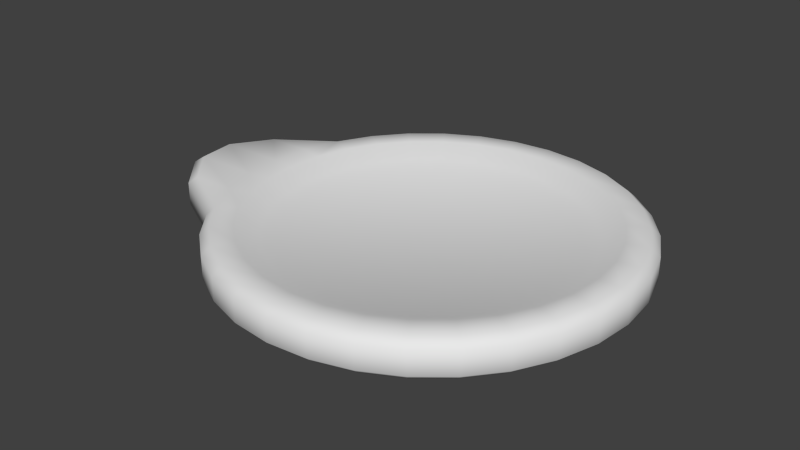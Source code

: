 # Source: platform2.blend  (saved by Blender 2.69.0; exported with 4.5.12 LTS)
import bpy
from mathutils import Matrix  # noqa: F401  (used for matrix-valued properties, if any)

bpy.ops.wm.read_factory_settings(use_empty=True)
scene = bpy.context.scene
scene.name = 'Scene'

# ---- collections
col_collection_1 = bpy.data.collections.new('Collection 1'); scene.collection.children.link(col_collection_1)

# ---- world
world_world = bpy.data.worlds.new('World'); scene.world = world_world
world_world.color = (0.05088, 0.05088, 0.05088)
world_world.use_sun_shadow = False
world_world.sun_shadow_jitter_overblur = 0.0
world_world.cycles.sampling_method = 'MANUAL'
world_world.cycles.sample_map_resolution = 256

# ---- meshes
me_cylinder = bpy.data.meshes.new('Cylinder')
me_cylinder.from_pydata([(0.0, -1.0, -10.0), (0.0, 1.0, -10.0), (1.951, -1.0, -9.808), (1.951, 1.0, -9.808), (3.827, -1.0, -9.239), (3.827, 1.0, -9.239), (5.556, -1.0, -8.315), (5.556, 1.0, -8.315), (7.071, -1.0, -7.071), (7.071, 1.0, -7.071), (8.315, -1.0, -5.556), (8.315, 1.0, -5.556), (9.239, -1.0, -3.827), (9.239, 1.0, -3.827), (9.808, -1.0, -1.951), (9.808, 1.0, -1.951), (10.0, -1.0, -3.536e-07), (10.0, 1.0, -1.156e-06), (9.808, -1.0, 1.951), (9.808, 1.0, 1.951), (9.239, -1.0, 3.827), (9.239, 1.0, 3.827), (8.315, -1.0, 5.556), (8.315, 1.0, 5.556), (7.071, -1.0, 7.071), (7.071, 1.0, 7.071), (5.556, -1.0, 8.315), (5.556, 1.0, 8.315), (3.827, -1.0, 9.239), (3.827, 1.0, 9.239), (1.951, -1.0, 9.808), (1.951, 1.0, 9.808), (-3.258e-06, -1.0, 10.0), (-3.258e-06, 1.0, 10.0), (-1.951, -1.0, 9.808), (-1.951, 1.0, 9.808), (-3.827, -1.0, 9.239), (-3.827, 1.0, 9.239), (-5.556, -1.0, 8.315), (-5.556, 1.0, 8.315), (-7.071, -1.0, 7.071), (-7.071, 1.0, 7.071), (-8.315, 1.0, 5.556), (-9.239, -1.0, 3.827), (-9.239, 1.0, 3.827), (-9.808, -1.0, 1.951), (-9.808, 1.0, 1.951), (-10.0, -1.0, -9.255e-06), (-10.0, 1.0, -1.006e-05), (-9.808, -1.0, -1.951), (-9.808, 1.0, -1.951), (-9.239, 1.0, -3.827), (-8.315, -1.0, -5.556), (-8.315, 1.0, -5.556), (-7.071, -1.0, -7.071), (-7.071, 1.0, -7.071), (-5.556, -1.0, -8.315), (-5.556, 1.0, -8.315), (-3.827, -1.0, -9.239), (-3.827, 1.0, -9.239), (-1.951, -1.0, -9.808), (-1.951, 1.0, -9.808), (-8.315, -1.0, 5.556), (-11.48, -1.0, 3.904), (-11.48, 1.0, 3.904), (-13.16, -1.0, 2.028), (-13.16, 1.0, 2.028), (-13.35, -1.0, 0.0773), (-13.35, 1.0, 0.0773), (-12.04, -1.0, -1.874), (-12.04, 1.0, -1.874), (-9.239, -1.0, -3.827), (1.216e-07, 1.0, -8.882), (1.733, 1.0, -8.711), (3.399, 1.0, -8.206), (4.934, 1.0, -7.385), (6.28, 1.0, -6.28), (7.385, 1.0, -4.934), (8.206, 1.0, -3.399), (8.711, 1.0, -1.733), (8.882, 1.0, -1.442e-06), (8.711, 1.0, 1.733), (8.206, 1.0, 3.399), (7.385, 1.0, 4.934), (6.28, 1.0, 6.28), (4.934, 1.0, 7.385), (3.399, 1.0, 8.206), (1.733, 1.0, 8.711), (-2.772e-06, 1.0, 8.882), (-1.733, 1.0, 8.711), (-3.399, 1.0, 8.206), (-4.934, 1.0, 7.385), (-6.28, 1.0, 6.28), (-7.385, 1.0, 4.934), (-8.206, 1.0, 3.399), (-8.711, 1.0, 1.733), (-8.882, 1.0, -9.347e-06), (-8.711, 1.0, -1.733), (-8.206, 1.0, -3.399), (-7.385, 1.0, -4.934), (-6.28, 1.0, -6.28), (-4.934, 1.0, -7.385), (-3.399, 1.0, -8.206), (-1.733, 1.0, -8.711), (2.557e-07, 0.4025, -7.781), (1.518, 0.4025, -7.631), (2.978, 0.4025, -7.189), (4.323, 0.4025, -6.469), (5.502, 0.4025, -5.502), (6.469, 0.4025, -4.323), (7.189, 0.4025, -2.978), (7.631, 0.4025, -1.518), (7.781, 0.4025, -1.465e-06), (7.631, 0.4025, 1.518), (7.189, 0.4025, 2.978), (6.469, 0.4025, 4.323), (5.502, 0.4025, 5.502), (4.323, 0.4025, 6.469), (2.978, 0.4025, 7.189), (1.518, 0.4025, 7.631), (-2.28e-06, 0.4025, 7.781), (-1.518, 0.4025, 7.631), (-2.978, 0.4025, 7.189), (-4.323, 0.4025, 6.469), (-5.502, 0.4025, 5.502), (-6.469, 0.4025, 4.323), (-7.189, 0.4025, 2.978), (-7.631, 0.4025, 1.518), (-7.781, 0.4025, -8.39e-06), (-7.631, 0.4025, -1.518), (-7.189, 0.4025, -2.978), (-6.469, 0.4025, -4.323), (-5.502, 0.4025, -5.502), (-4.323, 0.4025, -6.469), (-2.978, 0.4025, -7.189), (-1.518, 0.4025, -7.631), (0.01611, -0.5853, -10.46), (0.01611, 0.5853, -10.46), (2.057, -0.5853, -10.26), (2.057, 0.5853, -10.26), (4.02, -0.5853, -9.666), (4.02, 0.5853, -9.666), (5.828, -0.5853, -8.699), (5.828, 0.5853, -8.699), (7.414, -0.5853, -7.398), (7.414, 0.5853, -7.398), (8.715, -0.5853, -5.813), (8.715, 0.5853, -5.813), (9.681, -0.5853, -4.004), (9.681, 0.5853, -4.004), (10.28, -0.5853, -2.041), (10.28, 0.5853, -2.041), (10.48, -0.5853, -0.0004465), (10.48, 0.5853, -0.000447), (10.28, -0.5853, 2.041), (10.28, 0.5853, 2.041), (9.681, -0.5853, 4.003), (9.681, 0.5853, 4.003), (8.715, -0.5853, 5.812), (8.715, 0.5853, 5.812), (7.414, -0.5853, 7.397), (7.414, 0.5853, 7.397), (5.828, -0.5853, 8.698), (5.828, 0.5853, 8.698), (4.02, -0.5853, 9.665), (4.02, 0.5853, 9.665), (2.057, -0.5853, 10.26), (2.057, 0.5853, 10.26), (0.01611, -0.5853, 10.46), (0.01611, 0.5853, 10.46), (-2.025, -0.5853, 10.26), (-2.025, 0.5853, 10.26), (-3.987, -0.5853, 9.665), (-3.987, 0.5853, 9.665), (-5.796, -0.5853, 8.698), (-5.796, 0.5853, 8.698), (-7.381, -0.5853, 7.397), (-7.381, 0.5853, 7.397), (-8.682, 0.5853, 5.812), (-9.649, 0.5853, -4.004), (-8.682, -0.5853, -5.813), (-8.682, 0.5853, -5.813), (-7.381, -0.5853, -7.398), (-7.381, 0.5853, -7.398), (-5.796, -0.5853, -8.699), (-5.796, 0.5853, -8.699), (-3.987, -0.5853, -9.666), (-3.987, 0.5853, -9.666), (-2.025, -0.5853, -10.26), (-2.025, 0.5853, -10.26), (-8.682, -0.5853, 5.812), (-11.99, -0.5853, 4.084), (-11.99, 0.5853, 4.084), (-13.75, -0.5853, 2.121), (-13.75, 0.5853, 2.121), (-13.95, -0.5853, 0.08042), (-13.95, 0.5853, 0.08042), (-12.58, -0.5853, -1.961), (-12.58, 0.5853, -1.961), (-9.649, -0.5853, -4.004)], [], [(15, 17, 153, 151), (68, 70, 198, 196), (5, 7, 143, 141), (36, 34, 170, 172), (2, 0, 136, 138), (54, 52, 180, 182), (26, 24, 160, 162), (52, 71, 199, 180), (39, 41, 177, 175), (16, 14, 150, 152), (69, 67, 195, 197), (29, 31, 167, 165), (6, 4, 140, 142), (57, 59, 187, 185), (19, 21, 157, 155), (9, 11, 147, 145), (63, 62, 190, 191), (40, 38, 174, 176), (58, 56, 184, 186), (30, 28, 164, 166), (49, 47, 67, 69), (48, 50, 70, 68), (20, 18, 154, 156), (61, 1, 137, 189), (33, 35, 171, 169), (53, 51, 98, 99), (10, 8, 144, 146), (51, 53, 181, 179), (23, 25, 161, 159), (13, 15, 151, 149), (66, 68, 196, 194), (46, 48, 68, 66), (47, 45, 65, 67), (44, 46, 66, 64), (45, 43, 63, 65), (3, 5, 141, 139), (71, 49, 69), (50, 51, 70), (0, 60, 188, 136), (0, 2, 4, 6, 8, 10, 12, 14, 16, 18, 20, 22, 24, 26, 28, 30, 32, 34, 36, 38, 40, 62, 43, 45, 47, 49, 71, 52, 54, 56, 58, 60), (34, 32, 168, 170), (24, 22, 158, 160), (42, 44, 64), (43, 62, 63), (97, 96, 128, 129), (42, 41, 92, 93), (35, 33, 88, 89), (13, 11, 77, 78), (59, 57, 101, 102), (50, 48, 96, 97), (41, 39, 91, 92), (19, 17, 80, 81), (48, 46, 95, 96), (25, 23, 83, 84), (9, 7, 75, 76), (31, 29, 86, 87), (55, 53, 99, 100), (37, 35, 89, 90), (15, 13, 78, 79), (61, 59, 102, 103), (44, 42, 93, 94), (21, 19, 81, 82), (51, 50, 97, 98), (5, 3, 73, 74), (27, 25, 84, 85), (11, 9, 76, 77), (33, 31, 87, 88), (57, 55, 100, 101), (39, 37, 90, 91), (3, 1, 72, 73), (17, 15, 79, 80), (1, 61, 103, 72), (46, 44, 94, 95), (23, 21, 82, 83), (7, 5, 74, 75), (29, 27, 85, 86), (105, 104, 135, 134, 133, 132, 131, 130, 129, 128, 127, 126, 125, 124, 123, 122, 121, 120, 119, 118, 117, 116, 115, 114, 113, 112, 111, 110, 109, 108, 107, 106), (75, 74, 106, 107), (86, 85, 117, 118), (95, 94, 126, 127), (73, 72, 104, 105), (84, 83, 115, 116), (72, 103, 135, 104), (93, 92, 124, 125), (82, 81, 113, 114), (102, 101, 133, 134), (91, 90, 122, 123), (80, 79, 111, 112), (100, 99, 131, 132), (89, 88, 120, 121), (78, 77, 109, 110), (98, 97, 129, 130), (76, 75, 107, 108), (87, 86, 118, 119), (96, 95, 127, 128), (74, 73, 105, 106), (85, 84, 116, 117), (94, 93, 125, 126), (83, 82, 114, 115), (103, 102, 134, 135), (92, 91, 123, 124), (81, 80, 112, 113), (101, 100, 132, 133), (90, 89, 121, 122), (79, 78, 110, 111), (99, 98, 130, 131), (77, 76, 108, 109), (88, 87, 119, 120), (136, 137, 139, 138), (138, 139, 141, 140), (140, 141, 143, 142), (142, 143, 145, 144), (144, 145, 147, 146), (146, 147, 149, 148), (148, 149, 151, 150), (150, 151, 153, 152), (152, 153, 155, 154), (154, 155, 157, 156), (156, 157, 159, 158), (158, 159, 161, 160), (160, 161, 163, 162), (162, 163, 165, 164), (164, 165, 167, 166), (166, 167, 169, 168), (168, 169, 171, 170), (170, 171, 173, 172), (172, 173, 175, 174), (174, 175, 177, 176), (180, 181, 183, 182), (182, 183, 185, 184), (184, 185, 187, 186), (188, 189, 137, 136), (186, 187, 189, 188), (191, 192, 194, 193), (193, 194, 196, 195), (195, 196, 198, 197), (176, 177, 178, 190), (199, 179, 181, 180), (190, 178, 192, 191), (197, 198, 179, 199), (42, 64, 192, 178), (1, 3, 139, 137), (25, 27, 163, 161), (53, 55, 183, 181), (65, 63, 191, 193), (12, 10, 146, 148), (35, 37, 173, 171), (22, 20, 156, 158), (32, 30, 166, 168), (60, 58, 186, 188), (41, 42, 178, 177), (70, 51, 179, 198), (64, 66, 194, 192), (11, 13, 149, 147), (62, 40, 176, 190), (21, 23, 159, 157), (31, 33, 169, 167), (59, 61, 189, 187), (8, 6, 142, 144), (71, 69, 197, 199), (18, 16, 152, 154), (28, 26, 162, 164), (56, 54, 182, 184), (38, 36, 172, 174), (7, 9, 145, 143), (17, 19, 155, 153), (4, 2, 138, 140), (27, 29, 165, 163), (55, 57, 185, 183), (67, 65, 193, 195), (14, 12, 148, 150), (37, 39, 175, 173)])
me_cylinder.polygons.foreach_set('use_smooth', [True] * 172)
_uv = me_cylinder.uv_layers.new(name='UVMap')
_uv.uv.foreach_set('vector', [0.8988, 0.2951, 0.8496, 0.2264, 0.8651, 0.2128, 0.9166, 0.2847, 0.09074, 0.8873, 0.1884, 0.9134, 0.1734, 0.9316, 0.0712, 0.9042, 0.912, 0.7012, 0.9418, 0.6221, 0.9616, 0.6268, 0.9304, 0.7095, 0.6228, 0.9326, 0.7027, 0.9033, 0.712, 0.9209, 0.6284, 0.9515, 0.3253, 0.1216, 0.2527, 0.1659, 0.2411, 0.1495, 0.3171, 0.1031, 0.08419, 0.4522, 0.0807, 0.5372, 0.06125, 0.5379, 0.0649, 0.449, 0.9238, 0.6553, 0.9438, 0.5727, 0.9642, 0.575, 0.9432, 0.6615, 0.0807, 0.5372, 0.09386, 0.6213, 0.07501, 0.6259, 0.06125, 0.5379, 0.1093, 0.3989, 0.09548, 0.4823, 0.07616, 0.4805, 0.09057, 0.3933, 0.8605, 0.2511, 0.8028, 0.1885, 0.8167, 0.1731, 0.877, 0.2386, 0.0477, 0.7623, 0.05348, 0.864, 0.03277, 0.8797, 0.02672, 0.7734, 0.3871, 0.1024, 0.3101, 0.1372, 0.3007, 0.1196, 0.3812, 0.0831, 0.4892, 0.07915, 0.4051, 0.09231, 0.4007, 0.07248, 0.4886, 0.05871, 0.5817, 0.9378, 0.664, 0.9186, 0.6709, 0.937, 0.5849, 0.9571, 0.7879, 0.1686, 0.7162, 0.124, 0.7255, 0.1057, 0.8006, 0.1524, 0.9556, 0.5388, 0.9528, 0.4543, 0.9731, 0.4513, 0.976, 0.5396, 0.2184, 0.9476, 0.3711, 0.9222, 0.365, 0.9407, 0.2053, 0.9672, 0.4538, 0.9422, 0.5388, 0.9457, 0.5405, 0.9653, 0.4515, 0.9616, 0.14, 0.2923, 0.1042, 0.3695, 0.08583, 0.3625, 0.1232, 0.2817, 0.8379, 0.8013, 0.888, 0.7325, 0.9058, 0.7423, 0.8534, 0.8142, 0.1232, 0.7011, 0.1675, 0.7738, 0.05348, 0.864, 0.0477, 0.7623, 0.2015, 0.7946, 0.2631, 0.8524, 0.1884, 0.9134, 0.09074, 0.8873, 0.9341, 0.4036, 0.9048, 0.3237, 0.9234, 0.3146, 0.954, 0.3981, 0.741, 0.8838, 0.8096, 0.8346, 0.8233, 0.8491, 0.7514, 0.9006, 0.2414, 0.1864, 0.1836, 0.2481, 0.1684, 0.2355, 0.2288, 0.171, 0.4139, 0.9268, 0.3349, 0.897, 0.3562, 0.8538, 0.4264, 0.8802, 0.6569, 0.1026, 0.5742, 0.08264, 0.5775, 0.06237, 0.664, 0.0833, 0.3349, 0.897, 0.4139, 0.9268, 0.4093, 0.9456, 0.3266, 0.9144, 0.6371, 0.09423, 0.5538, 0.08046, 0.5556, 0.06016, 0.6428, 0.07457, 0.9337, 0.372, 0.8988, 0.2951, 0.9166, 0.2847, 0.953, 0.3652, 0.04154, 0.8186, 0.09074, 0.8873, 0.0712, 0.9042, 0.01973, 0.8324, 0.1523, 0.7259, 0.2015, 0.7946, 0.09074, 0.8873, 0.04154, 0.8186, 0.1675, 0.7738, 0.2251, 0.8363, 0.1111, 0.9265, 0.05348, 0.864, 0.1174, 0.649, 0.1523, 0.7259, 0.04154, 0.8186, 0.04273, 0.71, 0.2251, 0.8363, 0.2939, 0.8865, 0.2184, 0.9476, 0.1111, 0.9265, 0.8674, 0.7729, 0.912, 0.7012, 0.9304, 0.7095, 0.8837, 0.7846, 0.09386, 0.6213, 0.1232, 0.7011, 0.0477, 0.7623, 0.2631, 0.8524, 0.3349, 0.897, 0.1884, 0.9134, 0.2527, 0.1659, 0.1901, 0.2236, 0.1757, 0.2098, 0.2411, 0.1495, 0.2527, 0.1659, 0.3253, 0.1216, 0.4051, 0.09231, 0.4892, 0.07915, 0.5742, 0.08264, 0.6569, 0.1026, 0.7341, 0.1384, 0.8028, 0.1885, 0.8605, 0.2511, 0.9048, 0.3237, 0.9341, 0.4036, 0.9473, 0.4877, 0.9438, 0.5727, 0.9238, 0.6553, 0.888, 0.7325, 0.8379, 0.8013, 0.7753, 0.8589, 0.7027, 0.9033, 0.6228, 0.9326, 0.5388, 0.9457, 0.4538, 0.9422, 0.3711, 0.9222, 0.2939, 0.8865, 0.2251, 0.8363, 0.1675, 0.7738, 0.1232, 0.7011, 0.09386, 0.6213, 0.0807, 0.5372, 0.08419, 0.4522, 0.1042, 0.3695, 0.14, 0.2923, 0.1901, 0.2236, 0.7027, 0.9033, 0.7753, 0.8589, 0.7879, 0.8745, 0.712, 0.9209, 0.9438, 0.5727, 0.9473, 0.4877, 0.9678, 0.4861, 0.9642, 0.575, 0.09823, 0.5667, 0.1174, 0.649, 0.04273, 0.71, 0.2939, 0.8865, 0.3711, 0.9222, 0.2184, 0.9476, 0.2925, 0.8142, 0.2377, 0.7629, 0.2734, 0.7316, 0.3214, 0.7765, 0.09823, 0.5667, 0.09548, 0.4823, 0.1436, 0.4854, 0.146, 0.5604, 0.1836, 0.2481, 0.2414, 0.1864, 0.2732, 0.2227, 0.2219, 0.2774, 0.9337, 0.372, 0.9528, 0.4543, 0.9051, 0.4606, 0.888, 0.3875, 0.664, 0.9186, 0.5817, 0.9378, 0.5754, 0.89, 0.6485, 0.873, 0.2631, 0.8524, 0.2015, 0.7946, 0.2377, 0.7629, 0.2925, 0.8142, 0.09548, 0.4823, 0.1093, 0.3989, 0.1558, 0.4114, 0.1436, 0.4854, 0.7879, 0.1686, 0.8496, 0.2264, 0.8134, 0.2582, 0.7586, 0.2069, 0.2015, 0.7946, 0.1523, 0.7259, 0.194, 0.7019, 0.2377, 0.7629, 0.5538, 0.08046, 0.6371, 0.09423, 0.6247, 0.1408, 0.5506, 0.1285, 0.9556, 0.5388, 0.9418, 0.6221, 0.8953, 0.6096, 0.9075, 0.5356, 0.3101, 0.1372, 0.3871, 0.1024, 0.4025, 0.148, 0.3342, 0.179, 0.4973, 0.9406, 0.4139, 0.9268, 0.4264, 0.8802, 0.5004, 0.8925, 0.139, 0.3198, 0.1836, 0.2481, 0.2219, 0.2774, 0.1822, 0.3412, 0.8988, 0.2951, 0.9337, 0.372, 0.888, 0.3875, 0.8571, 0.3192, 0.741, 0.8838, 0.664, 0.9186, 0.6485, 0.873, 0.7169, 0.842, 0.1174, 0.649, 0.09823, 0.5667, 0.146, 0.5604, 0.163, 0.6335, 0.7162, 0.124, 0.7879, 0.1686, 0.7586, 0.2069, 0.6949, 0.1672, 0.3349, 0.897, 0.2631, 0.8524, 0.2925, 0.8142, 0.3562, 0.8538, 0.912, 0.7012, 0.8674, 0.7729, 0.8292, 0.7436, 0.8688, 0.6799, 0.4693, 0.08321, 0.5538, 0.08046, 0.5506, 0.1285, 0.4756, 0.131, 0.9528, 0.4543, 0.9556, 0.5388, 0.9075, 0.5356, 0.9051, 0.4606, 0.2414, 0.1864, 0.3101, 0.1372, 0.3342, 0.179, 0.2732, 0.2227, 0.5817, 0.9378, 0.4973, 0.9406, 0.5004, 0.8925, 0.5754, 0.89, 0.1093, 0.3989, 0.139, 0.3198, 0.1822, 0.3412, 0.1558, 0.4114, 0.8674, 0.7729, 0.8096, 0.8346, 0.7779, 0.7983, 0.8292, 0.7436, 0.8496, 0.2264, 0.8988, 0.2951, 0.8571, 0.3192, 0.8134, 0.2582, 0.8096, 0.8346, 0.741, 0.8838, 0.7169, 0.842, 0.7779, 0.7983, 0.1523, 0.7259, 0.1174, 0.649, 0.163, 0.6335, 0.194, 0.7019, 0.6371, 0.09423, 0.7162, 0.124, 0.6949, 0.1672, 0.6247, 0.1408, 0.9418, 0.6221, 0.912, 0.7012, 0.8688, 0.6799, 0.8953, 0.6096, 0.3871, 0.1024, 0.4693, 0.08321, 0.4756, 0.131, 0.4025, 0.148, 0.7915, 0.7147, 0.7466, 0.7627, 0.6932, 0.8009, 0.6333, 0.8281, 0.5693, 0.843, 0.5035, 0.8451, 0.4387, 0.8344, 0.3772, 0.8112, 0.3214, 0.7765, 0.2734, 0.7316, 0.2351, 0.6781, 0.208, 0.6183, 0.1931, 0.5542, 0.1909, 0.4885, 0.2016, 0.4237, 0.2248, 0.3622, 0.2595, 0.3063, 0.3045, 0.2584, 0.3579, 0.2201, 0.4178, 0.193, 0.4818, 0.178, 0.5475, 0.1759, 0.6124, 0.1866, 0.6739, 0.2098, 0.7297, 0.2445, 0.7777, 0.2894, 0.816, 0.3429, 0.8431, 0.4028, 0.858, 0.4668, 0.8601, 0.5325, 0.8494, 0.5974, 0.8263, 0.6589, 0.8953, 0.6096, 0.8688, 0.6799, 0.8263, 0.6589, 0.8494, 0.5974, 0.4025, 0.148, 0.4756, 0.131, 0.4818, 0.178, 0.4178, 0.193, 0.194, 0.7019, 0.163, 0.6335, 0.208, 0.6183, 0.2351, 0.6781, 0.8292, 0.7436, 0.7779, 0.7983, 0.7466, 0.7627, 0.7915, 0.7147, 0.5506, 0.1285, 0.6247, 0.1408, 0.6124, 0.1866, 0.5475, 0.1759, 0.7779, 0.7983, 0.7169, 0.842, 0.6932, 0.8009, 0.7466, 0.7627, 0.146, 0.5604, 0.1436, 0.4854, 0.1909, 0.4885, 0.1931, 0.5542, 0.6949, 0.1672, 0.7586, 0.2069, 0.7297, 0.2445, 0.6739, 0.2098, 0.6485, 0.873, 0.5754, 0.89, 0.5693, 0.843, 0.6333, 0.8281, 0.1558, 0.4114, 0.1822, 0.3412, 0.2248, 0.3622, 0.2016, 0.4237, 0.8134, 0.2582, 0.8571, 0.3192, 0.816, 0.3429, 0.7777, 0.2894, 0.5004, 0.8925, 0.4264, 0.8802, 0.4387, 0.8344, 0.5035, 0.8451, 0.2219, 0.2774, 0.2732, 0.2227, 0.3045, 0.2584, 0.2595, 0.3063, 0.888, 0.3875, 0.9051, 0.4606, 0.858, 0.4668, 0.8431, 0.4028, 0.3562, 0.8538, 0.2925, 0.8142, 0.3214, 0.7765, 0.3772, 0.8112, 0.9075, 0.5356, 0.8953, 0.6096, 0.8494, 0.5974, 0.8601, 0.5325, 0.3342, 0.179, 0.4025, 0.148, 0.4178, 0.193, 0.3579, 0.2201, 0.2377, 0.7629, 0.194, 0.7019, 0.2351, 0.6781, 0.2734, 0.7316, 0.8688, 0.6799, 0.8292, 0.7436, 0.7915, 0.7147, 0.8263, 0.6589, 0.4756, 0.131, 0.5506, 0.1285, 0.5475, 0.1759, 0.4818, 0.178, 0.163, 0.6335, 0.146, 0.5604, 0.1931, 0.5542, 0.208, 0.6183, 0.6247, 0.1408, 0.6949, 0.1672, 0.6739, 0.2098, 0.6124, 0.1866, 0.7169, 0.842, 0.6485, 0.873, 0.6333, 0.8281, 0.6932, 0.8009, 0.1436, 0.4854, 0.1558, 0.4114, 0.2016, 0.4237, 0.1909, 0.4885, 0.7586, 0.2069, 0.8134, 0.2582, 0.7777, 0.2894, 0.7297, 0.2445, 0.5754, 0.89, 0.5004, 0.8925, 0.5035, 0.8451, 0.5693, 0.843, 0.1822, 0.3412, 0.2219, 0.2774, 0.2595, 0.3063, 0.2248, 0.3622, 0.8571, 0.3192, 0.888, 0.3875, 0.8431, 0.4028, 0.816, 0.3429, 0.4264, 0.8802, 0.3562, 0.8538, 0.3772, 0.8112, 0.4387, 0.8344, 0.9051, 0.4606, 0.9075, 0.5356, 0.8601, 0.5325, 0.858, 0.4668, 0.2732, 0.2227, 0.3342, 0.179, 0.3579, 0.2201, 0.3045, 0.2584, 1.0, -5.038e-05, 1.0, 0.02821, 0.9688, 0.02821, 0.9688, -5.038e-05, 0.9688, -5.038e-05, 0.9688, 0.02821, 0.9376, 0.02821, 0.9375, -5.038e-05, 0.9375, -5.038e-05, 0.9376, 0.02821, 0.9064, 0.02821, 0.9063, -5.038e-05, 0.9063, -5.038e-05, 0.9064, 0.02821, 0.8752, 0.02821, 0.875, -5.038e-05, 0.875, -5.038e-05, 0.8752, 0.02821, 0.844, 0.02821, 0.8438, -5.038e-05, 0.8438, -5.038e-05, 0.844, 0.02821, 0.8128, 0.02821, 0.8126, -5.038e-05, 0.8126, -5.038e-05, 0.8128, 0.02821, 0.7816, 0.02821, 0.7814, -5.038e-05, 0.7814, -5.038e-05, 0.7816, 0.02821, 0.7504, 0.02821, 0.7502, -5.038e-05, 0.7502, -5.038e-05, 0.7504, 0.02821, 0.7192, 0.02821, 0.719, -5.038e-05, 0.719, -5.038e-05, 0.7192, 0.02821, 0.688, 0.02821, 0.6878, -5.038e-05, 0.6878, -5.038e-05, 0.688, 0.02821, 0.6568, 0.02821, 0.6566, -5.038e-05, 0.6566, -5.038e-05, 0.6568, 0.02821, 0.6255, 0.02821, 0.6254, -5.038e-05, 0.6254, -5.038e-05, 0.6255, 0.02821, 0.5943, 0.02821, 0.5942, -5.038e-05, 0.5942, -5.038e-05, 0.5943, 0.02821, 0.5631, 0.02821, 0.563, -5.038e-05, 0.563, -5.038e-05, 0.5631, 0.02821, 0.5318, 0.02821, 0.5318, -5.038e-05, 0.5318, -5.038e-05, 0.5318, 0.02821, 0.5005, 0.02821, 0.5005, -5.038e-05, 0.5005, -5.038e-05, 0.5005, 0.02821, 0.4693, 0.02821, 0.4693, -5.038e-05, 0.4693, -5.038e-05, 0.4693, 0.02821, 0.438, 0.02821, 0.438, -5.038e-05, 0.438, -5.038e-05, 0.438, 0.02821, 0.4067, 0.02821, 0.4068, -5.038e-05, 0.4068, -5.038e-05, 0.4067, 0.02821, 0.3754, 0.02821, 0.3755, -5.038e-05, 0.1565, -5.038e-05, 0.1563, 0.02821, 0.125, 0.02821, 0.1252, -5.038e-05, 0.1252, -5.038e-05, 0.125, 0.02821, 0.09378, 0.02821, 0.0939, -5.038e-05, 0.0939, -5.038e-05, 0.09378, 0.02821, 0.06252, 0.02821, 0.06261, -5.038e-05, 0.03132, -5.038e-05, 0.03127, 0.02821, 3.892e-05, 0.02821, 4.98e-05, -5.038e-05, 0.06261, -5.038e-05, 0.06252, 0.02821, 0.03127, 0.02821, 0.03132, -5.038e-05, 0.3026, -5.038e-05, 0.3025, 0.02821, 0.2746, 0.02821, 0.2747, -5.038e-05, 0.2747, -5.038e-05, 0.2746, 0.02821, 0.2511, 0.02821, 0.2513, -5.038e-05, 0.2513, -5.038e-05, 0.2511, 0.02821, 0.2256, 0.02821, 0.2258, -5.038e-05, 0.3755, -5.038e-05, 0.3754, 0.02821, 0.3441, 0.02821, 0.3442, -5.038e-05, 0.1878, -5.038e-05, 0.1876, 0.02821, 0.1563, 0.02821, 0.1565, -5.038e-05, 0.3442, -5.038e-05, 0.3441, 0.02821, 0.3025, 0.02821, 0.3026, -5.038e-05, 0.2258, -5.038e-05, 0.2256, 0.02821, 0.1876, 0.02821, 0.1878, -5.038e-05, 0.09823, 0.5667, 0.04273, 0.71, 0.02098, 0.7188, 0.07904, 0.5689, 0.8096, 0.8346, 0.8674, 0.7729, 0.8837, 0.7846, 0.8233, 0.8491, 0.5538, 0.08046, 0.4693, 0.08321, 0.4673, 0.06304, 0.5556, 0.06016, 0.4139, 0.9268, 0.4973, 0.9406, 0.4965, 0.96, 0.4093, 0.9456, 0.1111, 0.9265, 0.2184, 0.9476, 0.2053, 0.9672, 0.09307, 0.9452, 0.7341, 0.1384, 0.6569, 0.1026, 0.664, 0.0833, 0.7448, 0.1207, 0.1836, 0.2481, 0.139, 0.3198, 0.1217, 0.3106, 0.1684, 0.2355, 0.9473, 0.4877, 0.9341, 0.4036, 0.954, 0.3981, 0.9678, 0.4861, 0.7753, 0.8589, 0.8379, 0.8013, 0.8534, 0.8142, 0.7879, 0.8745, 0.1901, 0.2236, 0.14, 0.2923, 0.1232, 0.2817, 0.1757, 0.2098, 0.09548, 0.4823, 0.09823, 0.5667, 0.07904, 0.5689, 0.07616, 0.4805, 0.1884, 0.9134, 0.3349, 0.897, 0.3266, 0.9144, 0.1734, 0.9316, 0.04273, 0.71, 0.04154, 0.8186, 0.01973, 0.8324, 0.02098, 0.7188, 0.9528, 0.4543, 0.9337, 0.372, 0.953, 0.3652, 0.9731, 0.4513, 0.3711, 0.9222, 0.4538, 0.9422, 0.4515, 0.9616, 0.365, 0.9407, 0.7162, 0.124, 0.6371, 0.09423, 0.6428, 0.07457, 0.7255, 0.1057, 0.3101, 0.1372, 0.2414, 0.1864, 0.2288, 0.171, 0.3007, 0.1196, 0.664, 0.9186, 0.741, 0.8838, 0.7514, 0.9006, 0.6709, 0.937, 0.5742, 0.08264, 0.4892, 0.07915, 0.4886, 0.05871, 0.5775, 0.06237, 0.09386, 0.6213, 0.0477, 0.7623, 0.02672, 0.7734, 0.07501, 0.6259, 0.9048, 0.3237, 0.8605, 0.2511, 0.877, 0.2386, 0.9234, 0.3146, 0.888, 0.7325, 0.9238, 0.6553, 0.9432, 0.6615, 0.9058, 0.7423, 0.1042, 0.3695, 0.08419, 0.4522, 0.0649, 0.449, 0.08583, 0.3625, 0.5388, 0.9457, 0.6228, 0.9326, 0.6284, 0.9515, 0.5405, 0.9653, 0.9418, 0.6221, 0.9556, 0.5388, 0.976, 0.5396, 0.9616, 0.6268, 0.8496, 0.2264, 0.7879, 0.1686, 0.8006, 0.1524, 0.8651, 0.2128, 0.4051, 0.09231, 0.3253, 0.1216, 0.3171, 0.1031, 0.4007, 0.07248, 0.4693, 0.08321, 0.3871, 0.1024, 0.3812, 0.0831, 0.4673, 0.06304, 0.4973, 0.9406, 0.5817, 0.9378, 0.5849, 0.9571, 0.4965, 0.96, 0.05348, 0.864, 0.1111, 0.9265, 0.09307, 0.9452, 0.03277, 0.8797, 0.8028, 0.1885, 0.7341, 0.1384, 0.7448, 0.1207, 0.8167, 0.1731, 0.139, 0.3198, 0.1093, 0.3989, 0.09057, 0.3933, 0.1217, 0.3106])
me_cylinder.use_remesh_preserve_volume = False
me_cylinder.use_remesh_preserve_attributes = False
me_cylinder.use_mirror_vertex_groups = False
me_cylinder.update()

# ---- objects
ob_flag = bpy.data.objects.new('Flag', None)
ob_cylinder = bpy.data.objects.new('Cylinder', me_cylinder)

# ---- transforms, parenting, visibility, modifiers, constraints
ob_flag.location = (-11.36, -0.9501, 1.0)
ob_flag.empty_image_offset = (0.0, 0.0)
ob_flag.lineart.crease_threshold = 0.0
ob_cylinder.location = (0.0, 0.0, 0.0)
ob_cylinder.rotation_euler = (1.571, 0.0, 0.0)
ob_cylinder.lineart.crease_threshold = 0.0

# ---- collection membership
col_collection_1.objects.link(ob_flag)
col_collection_1.objects.link(ob_cylinder)

# ---- scene / render settings (as saved in the file)
scene.frame_start = 1; scene.frame_end = 250; scene.frame_set(0)
scene.render.engine = 'BLENDER_EEVEE_NEXT'
scene.render.image_settings.compression = 90
scene.render.resolution_percentage = 50
scene.render.dither_intensity = 0.0
scene.cycles.use_denoising = False
scene.cycles.samples = 10
scene.cycles.sampling_pattern = 'TABULATED_SOBOL'
scene.cycles.light_sampling_threshold = 0.0
scene.cycles.use_adaptive_sampling = False
scene.cycles.use_light_tree = False
scene.cycles.blur_glossy = 0.0
scene.cycles.volume_bounces = 1
scene.cycles.pixel_filter_type = 'GAUSSIAN'
scene.cycles.sample_clamp_indirect = 0.0
scene.view_settings.view_transform = 'Standard'
bpy.context.view_layer.update()

# ---- added for rendering (the .blend has no active camera and no usable light): camera, sun
cam_auto = bpy.data.cameras.new('AutoCamera')
cam_auto.lens = 50.0
cam_auto.sensor_width = 36.0
cam_auto.clip_end = 1000.0
ob_auto_camera = bpy.data.objects.new('AutoCamera', cam_auto)
scene.collection.objects.link(ob_auto_camera)
ob_auto_camera.location = (28.0796, -35.7778, 23.8522)
ob_auto_camera.rotation_euler = (1.09748, -7.21219e-08, 0.694738)
scene.camera = ob_auto_camera
light_auto_sun = bpy.data.lights.new('AutoSun', 'SUN')
light_auto_sun.energy = 3.0
light_auto_sun.angle = 0.0523599
ob_auto_sun = bpy.data.objects.new('AutoSun', light_auto_sun)
scene.collection.objects.link(ob_auto_sun)
ob_auto_sun.rotation_euler = (0.872665, 0.174533, 0.523599)
bpy.context.view_layer.update()
